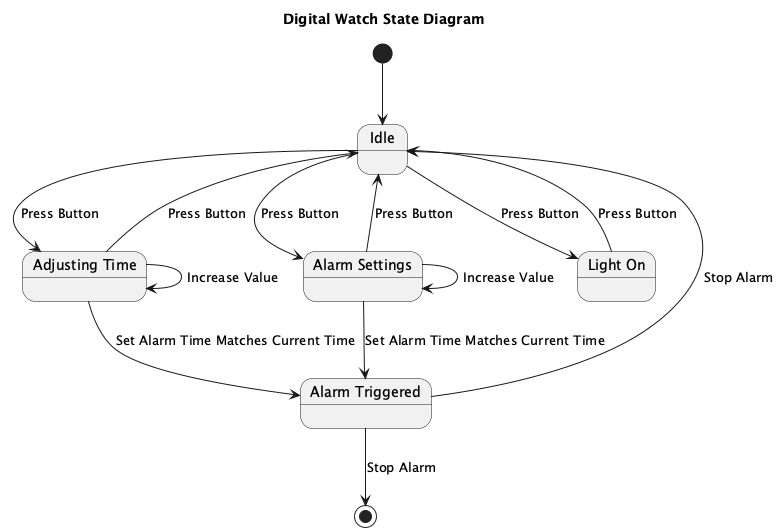

The diagram above was rendered by PlantUML. Its source (embedded in the PNG):
@startuml
title Digital Watch State Diagram

[*] --> Idle

state "Idle" as Idle
state "Adjusting Time" as AdjustingTime
state "Alarm Settings" as AlarmSettings
state "Alarm Triggered" as AlarmTriggered
state "Light On" as LightOn

Idle --> AdjustingTime : Press Button
Idle --> AlarmSettings : Press Button
Idle --> LightOn : Press Button
AdjustingTime --> Idle : Press Button
AlarmSettings --> Idle : Press Button
AdjustingTime --> AdjustingTime : Increase Value
AlarmSettings --> AlarmSettings : Increase Value
AdjustingTime --> AlarmTriggered : Set Alarm Time Matches Current Time
AlarmSettings --> AlarmTriggered : Set Alarm Time Matches Current Time
AlarmTriggered --> Idle : Stop Alarm
LightOn --> Idle : Press Button

AlarmTriggered --> [*] : Stop Alarm

@enduml